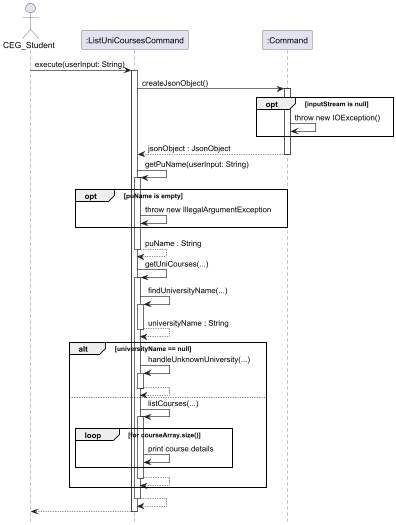

The diagram above was rendered by PlantUML. Its source (embedded in the PNG):
@startuml

hide footbox

actor CEG_Student

participant ":ListUniCoursesCommand" as ListUniCoursesCommand
participant ":Command" as Command

CEG_Student -> ListUniCoursesCommand : execute(userInput: String)
activate ListUniCoursesCommand

ListUniCoursesCommand -> Command : createJsonObject()
activate Command

opt inputStream is null
    Command -> Command: throw new IOException()
end

Command --> ListUniCoursesCommand: jsonObject : JsonObject
deactivate Command

ListUniCoursesCommand -> ListUniCoursesCommand : getPuName(userInput: String)
activate ListUniCoursesCommand

opt puName is empty
    ListUniCoursesCommand -> ListUniCoursesCommand : throw new IllegalArgumentException
end
return puName : String

ListUniCoursesCommand -> ListUniCoursesCommand : getUniCourses(...)
activate ListUniCoursesCommand

ListUniCoursesCommand -> ListUniCoursesCommand : findUniversityName(...)
activate ListUniCoursesCommand
return universityName : String

alt universityName == null
ListUniCoursesCommand -> ListUniCoursesCommand : handleUnknownUniversity(...)
activate ListUniCoursesCommand
return
    else
    ListUniCoursesCommand -> ListUniCoursesCommand : listCourses(...)
    activate ListUniCoursesCommand
    loop for courseArray.size()
    ListUniCoursesCommand -> ListUniCoursesCommand : print course details
    end
return
end
return
ListUniCoursesCommand --> CEG_Student
deactivate ListUniCoursesCommand

@enduml